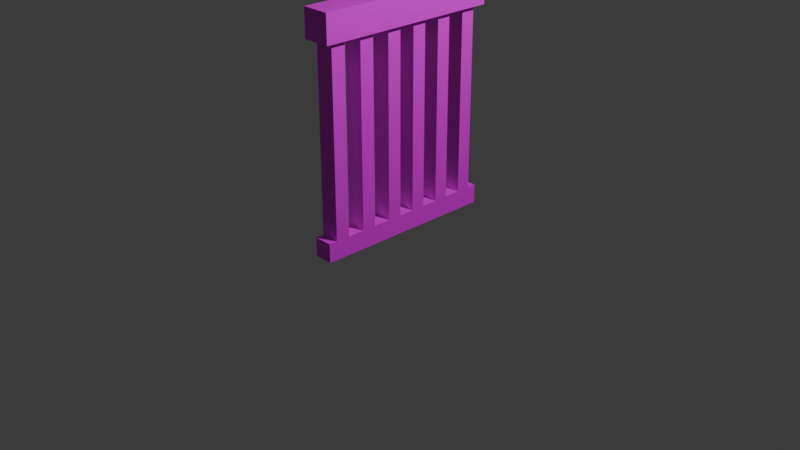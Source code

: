 # Source: well1_.blend  (saved by Blender 5.2.45; exported with 4.5.12 LTS)
import bpy
from mathutils import Matrix  # noqa: F401  (used for matrix-valued properties, if any)

bpy.ops.wm.read_factory_settings(use_empty=True)
scene = bpy.context.scene
scene.name = 'Scene'

# ---- collections
col_collection = bpy.data.collections.new('Collection'); scene.collection.children.link(col_collection)

# ---- images (referenced by path relative to the original .blend; pixels are not part of the script)
import os
ASSET_DIR = os.environ.get("B2B_ASSET_DIR", "")  # directory of the original .blend (textures are referenced by path, not embedded)
HERE = os.path.dirname(os.path.abspath(__file__))  # packed textures are extracted next to this script under _unpacked/

def load_image(name, relpath, width, height, colorspace="sRGB"):
    """Load a texture the original file referenced (path relative to the .blend, or extracted next to this script)."""
    p = next((c for c in (os.path.join(HERE, relpath), os.path.join(ASSET_DIR, relpath)) if relpath and os.path.exists(c)), "")
    if p:
        img = bpy.data.images.load(p, check_existing=True)
        img.name = name
    else:  # same state as the original file: an image datablock whose file is absent (Cycles renders it pink)
        img = bpy.data.images.new(name, width, height)
        img.source = "FILE"
        img.filepath = "//" + (relpath or name)
    img.colorspace_settings.name = colorspace
    return img
img_well1_png = load_image('well1.png', 'well1.png', 1024, 1024, 'sRGB')

# ---- materials (node trees are filled in below, after node groups)
mat_well1 = bpy.data.materials.new('well1')
mat_well1.alpha_threshold = 0.0
mat_well1.use_backface_culling_lightprobe_volume = False
mat_well1.roughness = 0.5
mat_well1.line_color = (0.0, 0.0, 0.0, 1.0)

# ---- material node trees
mat_well1.use_nodes = True; mat_well1.node_tree.nodes.clear()
_N = mat_well1.node_tree.nodes; _L = mat_well1.node_tree.links
n0 = _N.new('ShaderNodeOutputMaterial'); n0.name = 'Material Output'; n0.location = (200, 100)
n1 = _N.new('ShaderNodeBsdfPrincipled'); n1.name = 'Principled BSDF'; n1.location = (-200, 100)
n1.inputs[10].default_value = 0.005
n2 = _N.new('ShaderNodeTexImage'); n2.name = '画像テクスチャ'; n2.location = (-490, 80)
n2.image = img_well1_png
_L.new(n1.outputs[0], n0.inputs[0])
_L.new(n2.outputs[0], n1.inputs[0])
n0.is_active_output = True

# ---- world
world_world = bpy.data.worlds.new('World'); scene.world = world_world
world_world.use_nodes = True; world_world.node_tree.nodes.clear()
_N = world_world.node_tree.nodes; _L = world_world.node_tree.links
n0 = _N.new('ShaderNodeOutputWorld'); n0.name = 'World Output'; n0.location = (200, 100)
n1 = _N.new('ShaderNodeBackground'); n1.name = 'Background'; n1.location = (-200, 100)
n1.inputs[0].default_value = (0.05088, 0.05088, 0.05088, 1.0)
_L.new(n1.outputs[0], n0.inputs[0])
n0.is_active_output = True
world_world.color = (0.05088, 0.05088, 0.05088)
world_world.sun_shadow_jitter_overblur = 0.0

# ---- cameras
cam_camera = bpy.data.cameras.new('Camera')
cam_camera.clip_end = 100.0
cam_camera.ortho_scale = 7.314

# ---- lights
light_light = bpy.data.lights.new('Light', 'POINT')
light_light.energy = 1000.0
light_light.shadow_soft_size = 0.1

# ---- meshes
me_004 = bpy.data.meshes.new('立方体.004')
me_004.from_pydata([(-1.0, -1.0, -1.0), (-1.0, -1.0, 1.0), (-1.0, 1.0, -1.0), (-1.0, 1.0, 1.0), (1.0, -1.0, -1.0), (1.0, -1.0, 1.0), (1.0, 1.0, -1.0), (1.0, 1.0, 1.0)], [], [(1, 2, 0), (3, 6, 2), (7, 4, 6), (5, 0, 4), (6, 0, 2), (3, 5, 7), (1, 3, 2), (3, 7, 6), (7, 5, 4), (5, 1, 0), (6, 4, 0), (3, 1, 5)])
_uv = me_004.uv_layers.new(name='UVマップ')
_uv.uv.foreach_set('vector', [0.7655, 0.5548, 0.6943, 0.626, 0.6943, 0.5548, 0.7655, 0.626, 0.6943, 0.6972, 0.6943, 0.626, 0.7655, 0.6972, 0.6943, 0.7683, 0.6943, 0.6972, 0.7655, 0.7683, 0.6943, 0.8395, 0.6943, 0.7683, 0.6943, 0.6972, 0.6232, 0.7683, 0.6232, 0.6972, 0.8367, 0.6972, 0.7655, 0.7683, 0.7655, 0.6972, 0.7655, 0.5548, 0.7655, 0.626, 0.6943, 0.626, 0.7655, 0.626, 0.7655, 0.6972, 0.6943, 0.6972, 0.7655, 0.6972, 0.7655, 0.7683, 0.6943, 0.7683, 0.7655, 0.7683, 0.7655, 0.8395, 0.6943, 0.8395, 0.6943, 0.6972, 0.6943, 0.7683, 0.6232, 0.7683, 0.8367, 0.6972, 0.8367, 0.7683, 0.7655, 0.7683])
me_004.materials.append(mat_well1)
me_004.update()
me_006 = bpy.data.meshes.new('立方体.006')
me_006.from_pydata([(-0.6718, -1.0, -15.46), (-0.6718, -0.9095, -15.46), (-0.6718, -1.0, -14.11), (0.6718, -1.0, -15.46), (0.6718, -1.0, -14.11), (0.6718, -0.9095, -15.46), (0.6718, -0.7557, -15.46), (0.6718, -0.9095, -14.11), (0.6718, -0.7557, -14.11), (-0.6718, -0.9095, -14.11), (0.6718, -0.9095, -0.5988), (0.6718, -0.7557, -0.5988), (-0.6718, -0.9095, -0.5988), (-0.6718, -0.7557, -0.5988), (-0.6718, -0.7557, -14.11), (-0.6718, -0.5721, -14.11), (-0.6718, -0.7557, -15.46), (-0.6718, -0.5721, -15.46), (-0.6718, -0.4183, -15.46), (0.6718, -0.5721, -15.46), (0.6718, -0.4183, -15.46), (0.6718, -0.5721, -14.11), (0.6718, -0.4183, -14.11), (0.6718, -0.5721, -0.5988), (0.6718, -0.4183, -0.5988), (-0.6718, -0.5721, -0.5988), (-0.6718, -0.4183, -0.5988), (-0.6718, -0.4183, -14.11), (-0.6718, -0.2308, -14.11), (-0.6718, -0.07692, -14.11), (0.6718, -0.2308, -14.11), (-0.6718, -0.2308, -15.46), (-0.6718, -0.2308, -0.5988), (-0.6718, -0.07692, -0.5988), (0.6718, -0.2308, -0.5988), (0.6718, -0.07692, -0.5988), (0.6718, -0.07692, -14.11), (0.6718, 0.09039, -14.11), (0.6718, -0.07692, -15.46), (0.6718, -0.2308, -15.46), (0.6718, 0.09039, -15.46), (-0.6718, -0.07692, -15.46), (-0.6718, 0.09039, -15.46), (-0.6718, 0.2442, -15.46), (-0.6718, 0.09039, -14.11), (-0.6718, 0.2442, -14.11), (-0.6718, 0.09039, -0.5988), (-0.6718, 0.2442, -0.5988), (0.6718, 0.09039, -0.5988), (0.6718, 0.2442, -0.5988), (0.6718, 0.2442, -14.11), (0.6718, 0.4149, -14.11), (0.6718, 0.2442, -15.46), (0.6718, 0.4149, -15.46), (0.6718, 0.5688, -15.46), (-0.6718, 0.4149, -15.46), (-0.6718, 0.5688, -15.46), (-0.6718, 0.4149, -14.11), (-0.6718, 0.5688, -14.11), (-0.6718, 0.4149, -0.5988), (-0.6718, 0.5688, -0.5988), (0.6718, 0.4149, -0.5988), (0.6718, 0.5688, -0.5988), (0.6718, 0.5688, -14.11), (0.6718, 0.7462, -14.11), (0.6718, 0.9, -14.11), (-0.6718, 0.7462, -14.11), (0.6718, 0.7462, -15.46), (0.6718, 0.7462, -0.5988), (0.6718, 0.9, -0.5988), (-0.6718, 0.7462, -0.5988), (-0.6718, 0.9, -0.5988), (-0.6718, 0.9, -14.11), (-0.6718, 1.0, -14.11), (-0.6718, 0.9, -15.46), (-0.6718, 1.0, -15.46), (-0.6718, 0.7462, -15.46), (0.6718, 0.9, -15.46), (0.6718, 1.0, -15.46), (0.6718, 1.0, -14.11)], [], [(5, 0, 1), (2, 1, 0), (4, 0, 3), (7, 3, 5), (6, 1, 16), (8, 5, 6), (9, 4, 7), (8, 10, 7), (7, 12, 9), (13, 10, 11), (9, 13, 14), (14, 11, 8), (9, 16, 1), (15, 8, 21), (14, 17, 16), (19, 16, 17), (20, 17, 18), (15, 18, 17), (21, 6, 19), (22, 19, 20), (22, 23, 21), (21, 25, 15), (26, 23, 24), (15, 26, 27), (27, 24, 22), (28, 22, 30), (27, 31, 18), (28, 41, 31), (28, 33, 29), (30, 32, 28), (33, 34, 35), (36, 34, 30), (29, 35, 36), (44, 36, 37), (37, 38, 40), (36, 39, 38), (38, 31, 41), (40, 41, 42), (29, 42, 41), (52, 42, 43), (44, 43, 42), (44, 47, 45), (37, 46, 44), (47, 48, 49), (50, 48, 37), (45, 49, 50), (57, 50, 51), (51, 52, 53), (50, 40, 52), (53, 43, 55), (54, 55, 56), (63, 53, 54), (57, 56, 55), (45, 55, 43), (57, 60, 58), (51, 59, 57), (60, 61, 62), (63, 61, 51), (58, 62, 63), (66, 63, 64), (64, 54, 67), (65, 68, 64), (65, 67, 77), (64, 70, 66), (71, 68, 69), (66, 71, 72), (72, 69, 65), (72, 75, 74), (73, 65, 79), (66, 74, 76), (78, 74, 75), (77, 76, 74), (79, 77, 78), (73, 78, 75), (67, 56, 76), (58, 76, 56), (39, 18, 31), (30, 20, 39), (5, 3, 0), (2, 9, 1), (4, 2, 0), (7, 4, 3), (6, 5, 1), (8, 7, 5), (9, 2, 4), (8, 11, 10), (7, 10, 12), (13, 12, 10), (9, 12, 13), (14, 13, 11), (9, 14, 16), (15, 14, 8), (14, 15, 17), (19, 6, 16), (20, 19, 17), (15, 27, 18), (21, 8, 6), (22, 21, 19), (22, 24, 23), (21, 23, 25), (26, 25, 23), (15, 25, 26), (27, 26, 24), (28, 27, 22), (27, 28, 31), (28, 29, 41), (28, 32, 33), (30, 34, 32), (33, 32, 34), (36, 35, 34), (29, 33, 35), (44, 29, 36), (37, 36, 38), (36, 30, 39), (38, 39, 31), (40, 38, 41), (29, 44, 42), (52, 40, 42), (44, 45, 43), (44, 46, 47), (37, 48, 46), (47, 46, 48), (50, 49, 48), (45, 47, 49), (57, 45, 50), (51, 50, 52), (50, 37, 40), (53, 52, 43), (54, 53, 55), (63, 51, 53), (57, 58, 56), (45, 57, 55), (57, 59, 60), (51, 61, 59), (60, 59, 61), (63, 62, 61), (58, 60, 62), (66, 58, 63), (64, 63, 54), (65, 69, 68), (65, 64, 67), (64, 68, 70), (71, 70, 68), (66, 70, 71), (72, 71, 69), (72, 73, 75), (73, 72, 65), (66, 72, 74), (78, 77, 74), (77, 67, 76), (79, 65, 77), (73, 79, 78), (67, 54, 56), (58, 66, 76), (39, 20, 18), (30, 22, 20)])
_uv = me_006.uv_layers.new(name='UVマップ')
_uv.uv.foreach_set('vector', [0.5825, 0.6767, 0.6001, 0.6546, 0.5971, 0.658, 0.5977, 0.6192, 0.5971, 0.658, 0.6001, 0.6546, 0.5732, 0.6689, 0.6001, 0.6546, 0.5859, 0.6726, 0.5759, 0.674, 0.5859, 0.6726, 0.5825, 0.6767, 0.5793, 0.6826, 0.5971, 0.658, 0.5944, 0.6638, 0.5768, 0.6808, 0.5825, 0.6767, 0.5793, 0.6826, 0.5928, 0.6407, 0.5732, 0.6689, 0.5759, 0.674, 0.01771, 0.82, 0.4986, 0.8254, 0.01771, 0.8254, 0.3916, 0.01701, 0.3438, 0.4979, 0.3438, 0.01701, 0.6256, 0.5339, 0.631, 0.5817, 0.6256, 0.5817, 0.8367, 0.01771, 0.8312, 0.4986, 0.8312, 0.01771, 0.6367, 0.01771, 0.5889, 0.4986, 0.5889, 0.01771, 0.5928, 0.6407, 0.5944, 0.6638, 0.5971, 0.658, 0.5853, 0.676, 0.5768, 0.6808, 0.5765, 0.6892, 0.5889, 0.6597, 0.592, 0.6719, 0.5944, 0.6638, 0.5763, 0.6902, 0.5944, 0.6638, 0.592, 0.6719, 0.5733, 0.6988, 0.592, 0.6719, 0.5894, 0.6821, 0.5853, 0.676, 0.5894, 0.6821, 0.592, 0.6719, 0.5765, 0.6892, 0.5793, 0.6826, 0.5763, 0.6902, 0.5759, 0.6973, 0.5763, 0.6902, 0.5733, 0.6988, 0.01771, 0.9777, 0.4986, 0.9832, 0.01771, 0.9832, 0.4733, 0.01701, 0.4255, 0.4979, 0.4255, 0.01701, 0.8002, 0.5677, 0.8057, 0.6155, 0.8002, 0.6155, 0.01771, 0.9383, 0.4986, 0.9437, 0.01771, 0.9437, 0.01771, 0.6156, 0.4986, 0.6634, 0.01771, 0.6634, 0.5806, 0.6994, 0.5759, 0.6973, 0.5744, 0.7089, 0.5825, 0.6895, 0.5867, 0.6941, 0.5894, 0.6821, 0.5806, 0.6994, 0.5849, 0.7077, 0.5867, 0.6941, 0.01771, 0.8594, 0.4986, 0.8649, 0.01771, 0.8649, 0.06479, 0.01701, 0.01698, 0.4979, 0.01698, 0.01701, 0.6128, 0.8339, 0.6606, 0.8284, 0.6606, 0.8339, 0.8761, 0.01771, 0.8707, 0.4986, 0.8707, 0.01771, 0.7184, 0.01771, 0.6706, 0.4986, 0.6706, 0.01771, 0.5493, 0.5402, 0.5733, 0.7132, 0.5567, 0.862, 0.5567, 0.862, 0.5681, 0.7206, 0.5635, 0.7385, 0.5733, 0.7132, 0.5703, 0.7095, 0.5681, 0.7206, 0.5681, 0.7206, 0.5867, 0.6941, 0.5849, 0.7077, 0.5635, 0.7385, 0.5849, 0.7077, 0.5818, 0.721, 0.5777, 0.7126, 0.5818, 0.721, 0.5849, 0.7077, 0.5608, 0.7569, 0.5818, 0.721, 0.579, 0.738, 0.5493, 0.5402, 0.579, 0.738, 0.5818, 0.721, 0.9156, 0.01771, 0.9101, 0.4986, 0.9101, 0.01771, 0.555, 0.01701, 0.5072, 0.4979, 0.5072, 0.01701, 0.8451, 0.6155, 0.8397, 0.5677, 0.8451, 0.5677, 0.01771, 0.8988, 0.4986, 0.9043, 0.01771, 0.9043, 0.1465, 0.017, 0.09868, 0.4979, 0.09868, 0.017, 0.5697, 0.7622, 0.5783, 0.8595, 0.5649, 0.7648, 0.5649, 0.7648, 0.5608, 0.7569, 0.5581, 0.7717, 0.5783, 0.8595, 0.5635, 0.7385, 0.5608, 0.7569, 0.5581, 0.7717, 0.579, 0.738, 0.5744, 0.7547, 0.5557, 0.7845, 0.5744, 0.7547, 0.572, 0.7641, 0.5624, 0.7764, 0.5581, 0.7717, 0.5557, 0.7845, 0.5697, 0.7622, 0.572, 0.7641, 0.5744, 0.7547, 0.5875, 0.5353, 0.5744, 0.7547, 0.579, 0.738, 0.01771, 0.7805, 0.4986, 0.786, 0.01771, 0.786, 0.01771, 0.6987, 0.4986, 0.7465, 0.01771, 0.7465, 0.8001, 0.8254, 0.848, 0.82, 0.848, 0.8254, 0.955, 0.01771, 0.9495, 0.4986, 0.9495, 0.01771, 0.01771, 0.5339, 0.4986, 0.5817, 0.01771, 0.5817, 0.5677, 0.7749, 0.5624, 0.7764, 0.5588, 0.7926, 0.5588, 0.7926, 0.5557, 0.7845, 0.5538, 0.7946, 0.7578, 0.01771, 0.7523, 0.4986, 0.7523, 0.01771, 0.5547, 0.812, 0.5538, 0.7946, 0.552, 0.8012, 0.3099, 0.01701, 0.2621, 0.4979, 0.2621, 0.01701, 0.8001, 0.6606, 0.848, 0.6551, 0.848, 0.6606, 0.7973, 0.01771, 0.7918, 0.4986, 0.7918, 0.01771, 0.2282, 0.01701, 0.1804, 0.4979, 0.1804, 0.01701, 0.5677, 0.7816, 0.5622, 0.7861, 0.5658, 0.7804, 0.5693, 0.786, 0.5547, 0.812, 0.5493, 0.8348, 0.5677, 0.7749, 0.5658, 0.7804, 0.569, 0.7732, 0.5508, 0.8039, 0.5658, 0.7804, 0.5622, 0.7861, 0.552, 0.8012, 0.569, 0.7732, 0.5658, 0.7804, 0.5493, 0.8348, 0.552, 0.8012, 0.5508, 0.8039, 0.5693, 0.786, 0.5508, 0.8039, 0.5622, 0.7861, 0.5538, 0.7946, 0.572, 0.7641, 0.569, 0.7732, 0.5689, 0.7657, 0.569, 0.7732, 0.572, 0.7641, 0.5703, 0.7095, 0.5894, 0.6821, 0.5867, 0.6941, 0.5744, 0.7089, 0.5733, 0.6988, 0.5703, 0.7095, 0.5825, 0.6767, 0.5859, 0.6726, 0.6001, 0.6546, 0.5977, 0.6192, 0.5928, 0.6407, 0.5971, 0.658, 0.5732, 0.6689, 0.5977, 0.6192, 0.6001, 0.6546, 0.5759, 0.674, 0.5732, 0.6689, 0.5859, 0.6726, 0.5793, 0.6826, 0.5825, 0.6767, 0.5971, 0.658, 0.5768, 0.6808, 0.5759, 0.674, 0.5825, 0.6767, 0.5928, 0.6407, 0.5977, 0.6192, 0.5732, 0.6689, 0.01771, 0.82, 0.4986, 0.82, 0.4986, 0.8254, 0.3916, 0.01701, 0.3916, 0.4979, 0.3438, 0.4979, 0.6256, 0.5339, 0.631, 0.5339, 0.631, 0.5817, 0.8367, 0.01771, 0.8367, 0.4986, 0.8312, 0.4986, 0.6367, 0.01771, 0.6367, 0.4986, 0.5889, 0.4986, 0.5928, 0.6407, 0.5889, 0.6597, 0.5944, 0.6638, 0.5853, 0.676, 0.5889, 0.6597, 0.5768, 0.6808, 0.5889, 0.6597, 0.5853, 0.676, 0.592, 0.6719, 0.5763, 0.6902, 0.5793, 0.6826, 0.5944, 0.6638, 0.5733, 0.6988, 0.5763, 0.6902, 0.592, 0.6719, 0.5853, 0.676, 0.5825, 0.6895, 0.5894, 0.6821, 0.5765, 0.6892, 0.5768, 0.6808, 0.5793, 0.6826, 0.5759, 0.6973, 0.5765, 0.6892, 0.5763, 0.6902, 0.01771, 0.9777, 0.4986, 0.9777, 0.4986, 0.9832, 0.4733, 0.01701, 0.4733, 0.4979, 0.4255, 0.4979, 0.8002, 0.5677, 0.8057, 0.5677, 0.8057, 0.6155, 0.01771, 0.9383, 0.4986, 0.9383, 0.4986, 0.9437, 0.01771, 0.6156, 0.4986, 0.6156, 0.4986, 0.6634, 0.5806, 0.6994, 0.5825, 0.6895, 0.5759, 0.6973, 0.5825, 0.6895, 0.5806, 0.6994, 0.5867, 0.6941, 0.5806, 0.6994, 0.5777, 0.7126, 0.5849, 0.7077, 0.01771, 0.8594, 0.4986, 0.8594, 0.4986, 0.8649, 0.06479, 0.01701, 0.06479, 0.4979, 0.01698, 0.4979, 0.6128, 0.8339, 0.6128, 0.8284, 0.6606, 0.8284, 0.8761, 0.01771, 0.8761, 0.4986, 0.8707, 0.4986, 0.7184, 0.01771, 0.7184, 0.4986, 0.6706, 0.4986, 0.5493, 0.5402, 0.5777, 0.7126, 0.5733, 0.7132, 0.5567, 0.862, 0.5733, 0.7132, 0.5681, 0.7206, 0.5733, 0.7132, 0.5744, 0.7089, 0.5703, 0.7095, 0.5681, 0.7206, 0.5703, 0.7095, 0.5867, 0.6941, 0.5635, 0.7385, 0.5681, 0.7206, 0.5849, 0.7077, 0.5777, 0.7126, 0.5493, 0.5402, 0.5818, 0.721, 0.5608, 0.7569, 0.5635, 0.7385, 0.5818, 0.721, 0.5493, 0.5402, 0.5875, 0.5353, 0.579, 0.738, 0.9156, 0.01771, 0.9156, 0.4986, 0.9101, 0.4986, 0.555, 0.01701, 0.555, 0.4979, 0.5072, 0.4979, 0.8451, 0.6155, 0.8397, 0.6155, 0.8397, 0.5677, 0.01771, 0.8988, 0.4986, 0.8988, 0.4986, 0.9043, 0.1465, 0.017, 0.1465, 0.4979, 0.09868, 0.4979, 0.5697, 0.7622, 0.5875, 0.5353, 0.5783, 0.8595, 0.5649, 0.7648, 0.5783, 0.8595, 0.5608, 0.7569, 0.5783, 0.8595, 0.5567, 0.862, 0.5635, 0.7385, 0.5581, 0.7717, 0.5608, 0.7569, 0.579, 0.738, 0.5557, 0.7845, 0.5581, 0.7717, 0.5744, 0.7547, 0.5624, 0.7764, 0.5649, 0.7648, 0.5581, 0.7717, 0.5697, 0.7622, 0.5689, 0.7657, 0.572, 0.7641, 0.5875, 0.5353, 0.5697, 0.7622, 0.5744, 0.7547, 0.01771, 0.7805, 0.4986, 0.7805, 0.4986, 0.786, 0.01771, 0.6987, 0.4986, 0.6987, 0.4986, 0.7465, 0.8001, 0.8254, 0.8001, 0.82, 0.848, 0.82, 0.955, 0.01771, 0.955, 0.4986, 0.9495, 0.4986, 0.01771, 0.5339, 0.4986, 0.5339, 0.4986, 0.5817, 0.5677, 0.7749, 0.5689, 0.7657, 0.5624, 0.7764, 0.5588, 0.7926, 0.5624, 0.7764, 0.5557, 0.7845, 0.7578, 0.01771, 0.7578, 0.4986, 0.7523, 0.4986, 0.5547, 0.812, 0.5588, 0.7926, 0.5538, 0.7946, 0.3099, 0.01701, 0.3099, 0.4979, 0.2621, 0.4979, 0.8001, 0.6606, 0.8001, 0.6551, 0.848, 0.6551, 0.7973, 0.01771, 0.7973, 0.4986, 0.7918, 0.4986, 0.2282, 0.01701, 0.2282, 0.4979, 0.1804, 0.4979, 0.5677, 0.7816, 0.5693, 0.786, 0.5622, 0.7861, 0.5693, 0.786, 0.5677, 0.7816, 0.5547, 0.812, 0.5677, 0.7749, 0.5677, 0.7816, 0.5658, 0.7804, 0.5508, 0.8039, 0.552, 0.8012, 0.5658, 0.7804, 0.552, 0.8012, 0.5538, 0.7946, 0.569, 0.7732, 0.5493, 0.8348, 0.5547, 0.812, 0.552, 0.8012, 0.5693, 0.786, 0.5493, 0.8348, 0.5508, 0.8039, 0.5538, 0.7946, 0.5557, 0.7845, 0.572, 0.7641, 0.5689, 0.7657, 0.5677, 0.7749, 0.569, 0.7732, 0.5703, 0.7095, 0.5733, 0.6988, 0.5894, 0.6821, 0.5744, 0.7089, 0.5759, 0.6973, 0.5733, 0.6988])
me_006.materials.append(mat_well1)
me_006.update()

# ---- objects
ob_light = bpy.data.objects.new('Light', light_light)
ob_camera = bpy.data.objects.new('Camera', cam_camera)
ob_002 = bpy.data.objects.new('立方体.002', me_004)
ob_001 = bpy.data.objects.new('立方体.001', me_006)

# ---- transforms, parenting, visibility, modifiers, constraints
ob_light.location = (4.076, 1.005, 5.904)
ob_light.rotation_euler = (0.6503, 0.05522, 1.866)
ob_light.lock_rotations_4d = False
ob_light.empty_display_type = 'ARROWS'
ob_light.color = (0.0, 0.0, 0.0, 0.0)
ob_light.lineart.crease_threshold = 0.0
ob_camera.location = (7.359, -6.926, 4.958)
ob_camera.rotation_euler = (1.109, 0.0, 0.8149)
ob_camera.lock_rotations_4d = False
ob_camera.empty_display_type = 'ARROWS'
ob_camera.color = (0.0, 0.0, 0.0, 0.0)
ob_camera.display_type = 'WIRE'
ob_camera.lineart.crease_threshold = 0.0
ob_002.location = (0.0, 0.0, 2.201)
ob_002.scale = (0.1489, 1.0, 0.1489)
ob_001.location = (0.0, 0.0, 2.201)
ob_001.scale = (0.1489, 1.0, 0.1489)

# ---- collection membership
col_collection.objects.link(ob_light)
col_collection.objects.link(ob_camera)
col_collection.objects.link(ob_002)
col_collection.objects.link(ob_001)

# ---- scene / render settings (as saved in the file)
scene.camera = ob_camera
scene.frame_start = 1; scene.frame_end = 250; scene.frame_set(1)
scene.render.engine = 'BLENDER_EEVEE_NEXT'
scene.render.bake_bias = 0.0
scene.render.bake_samples = 0
scene.render.compositor_device = 'GPU'
scene.eevee.use_volume_custom_range = False
scene.eevee.fast_gi_thickness_near = 0.1
scene.eevee.fast_gi_thickness_far = 0.0
scene.eevee.ray_tracing_options.screen_trace_thickness = 0.1
bpy.context.view_layer.update()
